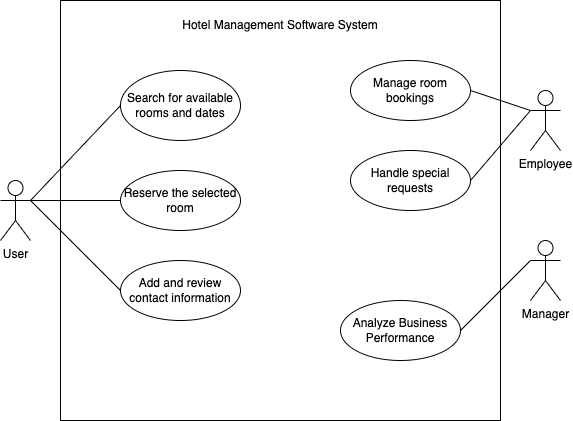

The diagram above was exported from draw.io. Its source (the exported page's mxGraphModel, read from the mxfile embedded in the PNG):
<mxGraphModel dx="1137" dy="603" grid="1" gridSize="10" guides="1" tooltips="1" connect="1" arrows="1" fold="1" page="1" pageScale="1" pageWidth="827" pageHeight="1169" math="0" shadow="0">
  <root>
    <mxCell id="0" />
    <mxCell id="1" parent="0" />
    <mxCell id="2tDlrIW1lnp1HKeD1nbg-2" value="" style="rounded=0;whiteSpace=wrap;html=1;" vertex="1" parent="1">
      <mxGeometry x="180" y="90" width="440" height="420" as="geometry" />
    </mxCell>
    <mxCell id="2tDlrIW1lnp1HKeD1nbg-3" value="User" style="shape=umlActor;verticalLabelPosition=bottom;verticalAlign=top;html=1;outlineConnect=0;" vertex="1" parent="1">
      <mxGeometry x="120" y="270" width="30" height="60" as="geometry" />
    </mxCell>
    <mxCell id="2tDlrIW1lnp1HKeD1nbg-4" value="Employee" style="shape=umlActor;verticalLabelPosition=bottom;verticalAlign=top;html=1;outlineConnect=0;" vertex="1" parent="1">
      <mxGeometry x="650" y="180" width="30" height="60" as="geometry" />
    </mxCell>
    <mxCell id="2tDlrIW1lnp1HKeD1nbg-8" value="Hotel Management Software System" style="text;html=1;strokeColor=none;fillColor=none;align=center;verticalAlign=middle;whiteSpace=wrap;rounded=0;" vertex="1" parent="1">
      <mxGeometry x="300" y="100" width="200" height="30" as="geometry" />
    </mxCell>
    <mxCell id="2tDlrIW1lnp1HKeD1nbg-10" value="Manager" style="shape=umlActor;verticalLabelPosition=bottom;verticalAlign=top;html=1;outlineConnect=0;" vertex="1" parent="1">
      <mxGeometry x="650" y="330" width="30" height="60" as="geometry" />
    </mxCell>
    <mxCell id="2tDlrIW1lnp1HKeD1nbg-12" value="Search for available rooms and dates" style="ellipse;whiteSpace=wrap;html=1;" vertex="1" parent="1">
      <mxGeometry x="240" y="160" width="120" height="70" as="geometry" />
    </mxCell>
    <mxCell id="2tDlrIW1lnp1HKeD1nbg-13" value="Reserve the selected room" style="ellipse;whiteSpace=wrap;html=1;" vertex="1" parent="1">
      <mxGeometry x="240" y="260" width="120" height="60" as="geometry" />
    </mxCell>
    <mxCell id="2tDlrIW1lnp1HKeD1nbg-14" value="Add and review contact information" style="ellipse;whiteSpace=wrap;html=1;" vertex="1" parent="1">
      <mxGeometry x="240" y="350" width="120" height="60" as="geometry" />
    </mxCell>
    <mxCell id="2tDlrIW1lnp1HKeD1nbg-15" value="Manage room bookings" style="ellipse;whiteSpace=wrap;html=1;" vertex="1" parent="1">
      <mxGeometry x="470" y="150" width="120" height="60" as="geometry" />
    </mxCell>
    <mxCell id="2tDlrIW1lnp1HKeD1nbg-16" value="Handle special requests" style="ellipse;whiteSpace=wrap;html=1;" vertex="1" parent="1">
      <mxGeometry x="470" y="240" width="120" height="60" as="geometry" />
    </mxCell>
    <mxCell id="2tDlrIW1lnp1HKeD1nbg-17" value="Analyze Business Performance" style="ellipse;whiteSpace=wrap;html=1;" vertex="1" parent="1">
      <mxGeometry x="460" y="390" width="120" height="60" as="geometry" />
    </mxCell>
    <mxCell id="2tDlrIW1lnp1HKeD1nbg-18" value="" style="endArrow=none;html=1;rounded=0;exitX=1;exitY=0.3333333333333333;exitDx=0;exitDy=0;exitPerimeter=0;entryX=0;entryY=0.5;entryDx=0;entryDy=0;" edge="1" parent="1" source="2tDlrIW1lnp1HKeD1nbg-3" target="2tDlrIW1lnp1HKeD1nbg-12">
      <mxGeometry width="50" height="50" relative="1" as="geometry">
        <mxPoint x="410" y="380" as="sourcePoint" />
        <mxPoint x="460" y="330" as="targetPoint" />
      </mxGeometry>
    </mxCell>
    <mxCell id="2tDlrIW1lnp1HKeD1nbg-19" value="" style="endArrow=none;html=1;rounded=0;entryX=0;entryY=0.5;entryDx=0;entryDy=0;" edge="1" parent="1" target="2tDlrIW1lnp1HKeD1nbg-13">
      <mxGeometry width="50" height="50" relative="1" as="geometry">
        <mxPoint x="150" y="290" as="sourcePoint" />
        <mxPoint x="460" y="330" as="targetPoint" />
      </mxGeometry>
    </mxCell>
    <mxCell id="2tDlrIW1lnp1HKeD1nbg-20" value="" style="endArrow=none;html=1;rounded=0;exitX=1;exitY=0.3333333333333333;exitDx=0;exitDy=0;exitPerimeter=0;entryX=0;entryY=0.5;entryDx=0;entryDy=0;" edge="1" parent="1" source="2tDlrIW1lnp1HKeD1nbg-3" target="2tDlrIW1lnp1HKeD1nbg-14">
      <mxGeometry width="50" height="50" relative="1" as="geometry">
        <mxPoint x="410" y="380" as="sourcePoint" />
        <mxPoint x="460" y="330" as="targetPoint" />
      </mxGeometry>
    </mxCell>
    <mxCell id="2tDlrIW1lnp1HKeD1nbg-21" value="" style="endArrow=none;html=1;rounded=0;entryX=0;entryY=0.3333333333333333;entryDx=0;entryDy=0;entryPerimeter=0;exitX=1;exitY=0.5;exitDx=0;exitDy=0;" edge="1" parent="1" source="2tDlrIW1lnp1HKeD1nbg-15" target="2tDlrIW1lnp1HKeD1nbg-4">
      <mxGeometry width="50" height="50" relative="1" as="geometry">
        <mxPoint x="410" y="380" as="sourcePoint" />
        <mxPoint x="460" y="330" as="targetPoint" />
      </mxGeometry>
    </mxCell>
    <mxCell id="2tDlrIW1lnp1HKeD1nbg-22" value="" style="endArrow=none;html=1;rounded=0;entryX=0;entryY=0.3333333333333333;entryDx=0;entryDy=0;entryPerimeter=0;exitX=1;exitY=0.5;exitDx=0;exitDy=0;" edge="1" parent="1" source="2tDlrIW1lnp1HKeD1nbg-16" target="2tDlrIW1lnp1HKeD1nbg-4">
      <mxGeometry width="50" height="50" relative="1" as="geometry">
        <mxPoint x="410" y="380" as="sourcePoint" />
        <mxPoint x="460" y="330" as="targetPoint" />
      </mxGeometry>
    </mxCell>
    <mxCell id="2tDlrIW1lnp1HKeD1nbg-23" value="" style="endArrow=none;html=1;rounded=0;entryX=0;entryY=0.3333333333333333;entryDx=0;entryDy=0;entryPerimeter=0;exitX=1;exitY=0.5;exitDx=0;exitDy=0;" edge="1" parent="1" source="2tDlrIW1lnp1HKeD1nbg-17" target="2tDlrIW1lnp1HKeD1nbg-10">
      <mxGeometry width="50" height="50" relative="1" as="geometry">
        <mxPoint x="410" y="380" as="sourcePoint" />
        <mxPoint x="460" y="330" as="targetPoint" />
      </mxGeometry>
    </mxCell>
  </root>
</mxGraphModel>